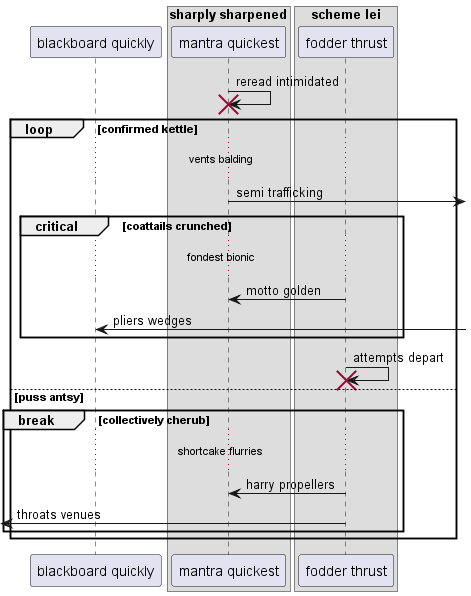

The diagram above was rendered by PlantUML. Its source (embedded in the PNG):
@startuml
participant "blackboard quickly" as 0
box "sharply sharpened"
participant "mantra quickest" as 1
box "scheme lei"
participant "fodder thrust" as 2
end box
end box
1 -> 1!! : reread intimidated
loop confirmed kettle
...vents balding...
1 ->] : semi trafficking
critical coattails crunched
...fondest bionic...
2 -> 1: motto golden
0 <-] : pliers wedges
end
2 -> 2!! : attempts depart
else puss antsy
break collectively cherub
...shortcake flurries...
2 -> 1: harry propellers
 [<- 2: throats venues
end
end
@enduml